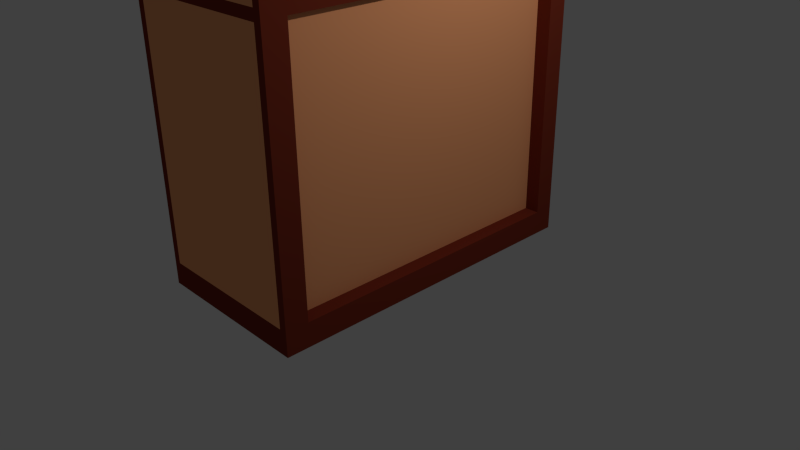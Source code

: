 # Source: wall_material.blend  (saved by Blender 2.76.0; exported with 4.5.12 LTS)
import bpy
from mathutils import Matrix  # noqa: F401  (used for matrix-valued properties, if any)

bpy.ops.wm.read_factory_settings(use_empty=True)
scene = bpy.context.scene
scene.name = 'Scene'

# ---- collections
col_collection_1 = bpy.data.collections.new('Collection 1'); scene.collection.children.link(col_collection_1)

# ---- materials (node trees are filled in below, after node groups)
mat_material_003 = bpy.data.materials.new('Material.003')
mat_material_003.alpha_threshold = 0.0
mat_material_003.use_transparent_shadow = False
mat_material_003.diffuse_color = (0.115, 0.024, 0.001, 1.0)
mat_material_003.roughness = 0.5
mat_material_004 = bpy.data.materials.new('Material.004')
mat_material_004.alpha_threshold = 0.0
mat_material_004.use_transparent_shadow = False
mat_material_004.diffuse_color = (0.036, 0.052, 0.8, 1.0)
mat_material_004.roughness = 0.5
mat_material = bpy.data.materials.new('Material')
mat_material.alpha_threshold = 0.0
mat_material.use_transparent_shadow = False
mat_material.diffuse_color = (0.208, 0.032, 0.016, 1.0)
mat_material.roughness = 0.5
mat_material_001 = bpy.data.materials.new('Material.001')
mat_material_001.alpha_threshold = 0.0
mat_material_001.use_transparent_shadow = False
mat_material_001.diffuse_color = (1.0, 0.292, 0.074, 1.0)
mat_material_001.roughness = 0.5
mat_material_002 = bpy.data.materials.new('Material.002')
mat_material_002.alpha_threshold = 0.0
mat_material_002.use_transparent_shadow = False
mat_material_002.diffuse_color = (0.036, 0.052, 0.8, 1.0)
mat_material_002.roughness = 0.5
mat_material_013 = bpy.data.materials.new('Material.013')
mat_material_013.alpha_threshold = 0.0
mat_material_013.use_transparent_shadow = False
mat_material_013.diffuse_color = (1.0, 0.409, 0.181, 1.0)
mat_material_013.roughness = 0.5

# ---- material node trees

# ---- world
world_world = bpy.data.worlds.new('World'); scene.world = world_world
world_world.color = (0.05088, 0.05088, 0.05088)
world_world.use_sun_shadow = False
world_world.sun_shadow_jitter_overblur = 0.0
world_world.cycles.sampling_method = 'MANUAL'
world_world.cycles.sample_map_resolution = 256

# ---- cameras
cam_camera = bpy.data.cameras.new('Camera')
cam_camera.clip_end = 100.0
cam_camera.lens = 35.0
cam_camera.sensor_width = 32.0
cam_camera.sensor_height = 18.0
cam_camera.ortho_scale = 7.314
cam_camera.dof.focus_distance = 0.0
cam_camera.dof.aperture_fstop = 128.0
cam_camera_001 = bpy.data.cameras.new('Camera.001')
cam_camera_001.clip_end = 100.0
cam_camera_001.lens = 35.0
cam_camera_001.sensor_width = 32.0
cam_camera_001.sensor_height = 18.0
cam_camera_001.ortho_scale = 7.314
cam_camera_001.dof.focus_distance = 0.0
cam_camera_001.dof.aperture_fstop = 128.0

# ---- lights
light_lamp = bpy.data.lights.new('Lamp', 'POINT')
light_lamp.transmission_factor = 0.0
light_lamp.cutoff_distance = 30.0
light_lamp.energy = 100.0
light_lamp.shadow_buffer_clip_start = 1.001
light_lamp.shadow_soft_size = 0.1
light_lamp.shadow_maximum_resolution = 0.006
light_lamp.use_absolute_resolution = True
light_lamp.cycles.use_multiple_importance_sampling = False
light_lamp_001 = bpy.data.lights.new('Lamp.001', 'POINT')
light_lamp_001.transmission_factor = 0.0
light_lamp_001.cutoff_distance = 30.0
light_lamp_001.energy = 100.0
light_lamp_001.shadow_buffer_clip_start = 1.001
light_lamp_001.shadow_soft_size = 0.1
light_lamp_001.shadow_maximum_resolution = 0.006
light_lamp_001.use_absolute_resolution = True
light_lamp_001.cycles.use_multiple_importance_sampling = False

# ---- meshes
me_cube = bpy.data.meshes.new('Cube')
me_cube.from_pydata([(-1.0, -1.0, -1.0), (-1.0, -1.0, 1.0), (-1.0, 1.0, -1.0), (-1.0, 1.0, 1.0), (1.0, -1.0, -1.0), (1.0, -1.0, 1.0), (1.0, 1.0, -1.0), (1.0, 1.0, 1.0), (-1.0, -1.0, 0.52), (-1.0, 1.0, 0.52), (1.0, 1.0, 0.52), (1.0, -1.0, 0.52), (-1.0, 1.0, 0.01024), (1.0, 1.0, 0.01024), (1.0, -1.0, 0.01024), (-1.0, -1.0, 0.01024)], [], [(15, 12, 2, 0), (12, 13, 6, 2), (13, 14, 4, 6), (14, 15, 0, 4), (0, 2, 6, 4), (5, 7, 3, 1), (5, 1, 8, 11), (7, 5, 11, 10), (3, 7, 10, 9), (1, 3, 9, 8), (11, 8, 15, 14), (10, 11, 14, 13), (9, 10, 13, 12), (8, 9, 12, 15)])
me_cube.polygons.foreach_set('material_index', [0, 0, 0, 0, 0, 0, 0, 0, 0, 0, 1, 1, 1, 1])
me_cube.materials.append(mat_material_003)
me_cube.materials.append(mat_material_004)
me_cube.use_remesh_preserve_volume = False
me_cube.use_remesh_preserve_attributes = False
me_cube.use_mirror_vertex_groups = False
me_cube.update()
me_cube_003 = bpy.data.meshes.new('Cube.003')
me_cube_003.from_pydata([(-1.0, -1.0, -1.0), (-1.0, 1.0, -1.0), (1.0, -1.0, -1.0), (1.0, 1.0, -1.0), (-1.0, 0.8794, -1.0), (1.0, 0.8794, -1.0), (-1.0, -0.8651, -1.0), (1.0, -0.8651, -1.0), (-1.0, -1.0, -0.8849), (-1.0, 1.0, -0.8849), (1.0, 1.0, -0.8849), (1.0, -1.0, -0.8849), (1.0, 0.8794, -0.8849), (-1.0, 0.8794, -0.8849), (-1.0, -0.8651, -0.8849), (1.0, -0.8651, -0.8849), (1.1, 1.0, -0.8849), (1.1, 1.0, -1.0), (1.1, -1.0, -0.8849), (1.1, -1.0, -1.0), (1.1, 0.8794, -1.0), (1.1, -0.8651, -1.0), (1.1, 0.8794, -0.8849), (1.1, -0.8651, -0.8849), (-1.1, 1.0, -0.8849), (-1.1, 1.0, -1.0), (-1.1, -0.8651, -1.0), (-1.1, -1.0, -1.0), (-1.1, 0.8794, -1.0), (-1.1, 0.8794, -0.8849), (-1.1, -0.8651, -0.8849), (-1.1, -1.0, -0.8849), (-1.1, -1.0, -0.8849), (-0.5044, -0.4566, 0.974), (-0.5044, -0.3947, 0.974), (-1.1, 1.0, -0.8849), (-1.1, 0.8794, -0.8849), (-1.1, -0.8651, -0.8849), (1.1, 1.0, -0.8849), (1.1, -1.0, -0.8849), (1.1, 0.8794, -0.8849), (1.1, -0.8651, -0.8849), (-1.0, -1.0, 0.7449), (-1.0, 1.0, 0.7449), (1.0, 1.0, 0.7449), (1.0, -1.0, 0.7449), (1.0, 0.8794, 0.7449), (-1.0, 0.8794, 0.7449), (-1.0, -0.8651, 0.7449), (1.0, -0.8651, 0.7449), (-1.1, -1.0, 0.7449), (-1.1, 1.0, 0.7449), (-1.1, 0.8794, 0.7449), (-1.1, -0.8651, 0.7449), (1.1, 1.0, 0.7449), (1.1, -1.0, 0.7449), (1.1, 0.8794, 0.7449), (1.1, -0.8651, 0.7449), (-1.0, 1.0, 0.6924), (1.0, 1.0, 0.6924), (1.0, -1.0, 0.6924), (1.0, 0.8794, 0.6924), (-1.0, 0.8794, 0.6924), (-1.0, -0.8651, 0.6924), (1.0, -0.8651, 0.6924), (-1.1, 1.0, 0.6924), (-1.1, 0.8794, 0.6924), (-1.1, -0.8651, 0.6924), (1.1, 1.0, 0.6924), (1.1, -1.0, 0.6924), (1.1, 0.8794, 0.6924), (1.1, -0.8651, 0.6924), (-1.0, -1.0, 0.6924), (-1.1, -1.0, 0.6924), (1.0, 0.8794, 0.794), (-1.0, 0.8794, 0.794), (-1.0, -0.8651, 0.794), (1.0, -0.8651, 0.794), (-1.1, 0.8794, 0.794), (-1.1, -0.8651, 0.794), (1.1, 0.8794, 0.794), (1.1, -0.8651, 0.794), (1.1, 1.0, 0.847), (-0.5044, -0.4566, 0.9301), (-0.5044, 0.4605, 0.9301), (0.9833, 1.0, 0.7449), (0.9833, 0.8794, 0.794), (0.9833, 0.8794, 0.7449), (0.8833, 0.8794, 0.7449), (0.9833, -1.0, 0.7449), (0.9833, -0.8651, 0.7449), (0.8833, -0.8651, 0.7449), (0.8833, 0.8794, 0.6924), (0.8833, -0.8651, 0.6924), (0.9833, 1.0, 0.6924), (0.9833, -1.0, 0.6924), (0.9833, 0.8794, 0.6924), (0.9833, -0.8651, 0.6924), (0.8833, 0.8794, 0.794), (0.8833, -0.8651, 0.794), (0.9833, -0.8651, 0.794), (-0.9833, -1.0, 0.6924), (-0.9833, -1.0, 0.7449), (-0.9833, 1.0, 0.7449), (-0.9833, 0.8794, 0.7449), (-0.9833, -0.8651, 0.7449), (-0.8833, 0.8794, 0.7449), (-0.8833, -0.8651, 0.7449), (-0.8833, 0.8794, 0.6924), (-0.8833, -0.8651, 0.6924), (-0.9833, 1.0, 0.6924), (-0.9833, 0.8794, 0.6924), (-0.9833, -0.8651, 0.6924), (-0.8833, 0.8794, 0.794), (-0.8833, -0.8651, 0.794), (1.1, 1.0, 0.7449), (1.1, 0.8794, 0.794), (1.1, 0.8794, 0.7449), (-1.0, 1.0, 0.3517), (1.0, 1.0, 0.3517), (1.0, -1.0, 0.3517), (1.0, 0.8794, 0.3517), (-1.0, 0.8794, 0.3517), (-1.0, -0.8651, 0.3517), (1.0, -0.8651, 0.3517), (-1.1, 1.0, 0.3517), (-1.1, 0.8794, 0.3517), (-1.1, -0.8651, 0.3517), (1.1, 1.0, 0.3517), (1.1, -1.0, 0.3517), (1.1, 0.8794, 0.3517), (1.1, -0.8651, 0.3517), (-1.0, -1.0, 0.3517), (-1.1, -1.0, 0.3517), (-1.0, 1.0, 0.3032), (1.0, 1.0, 0.3032), (1.0, -1.0, 0.3032), (1.0, 0.8794, 0.3032), (-1.0, 0.8794, 0.3032), (-1.0, -0.8651, 0.3032), (1.0, -0.8651, 0.3032), (-1.1, 1.0, 0.3032), (-1.1, 0.8794, 0.3032), (-1.1, -0.8651, 0.3032), (1.1, 1.0, 0.3032), (1.1, -1.0, 0.3032), (1.1, 0.8794, 0.3032), (1.1, -0.8651, 0.3032), (-1.0, -1.0, 0.3032), (-1.1, -1.0, 0.3032), (-0.5044, -0.3947, 0.974), (-0.2987, -0.2559, 1.008), (-0.1528, -0.1171, 1.042), (0.2286, -0.2502, 1.019), (0.0, 0.05228, 1.053), (-0.05187, -0.03739, 1.064), (0.9056, 0.8794, 0.3032), (0.9056, 0.8794, -0.8849), (0.9056, -0.8651, 0.3032), (0.9056, -0.8651, -0.8849), (0.9056, -0.8651, 0.6924), (0.9056, 0.8794, 0.6924), (0.9056, 0.8794, 0.3517), (0.9056, -0.8651, 0.3517), (-0.8926, 0.8794, 0.3032), (-0.8926, 0.8794, -0.8849), (-0.8926, -0.8651, 0.3032), (-0.8926, -0.8651, -0.8849), (-0.8926, 0.8794, 0.6924), (-0.8926, -0.8651, 0.6924), (-0.8926, 0.8794, 0.3517), (-0.8926, -0.8651, 0.3517), (1.0, -0.4601, -1.0), (-1.0, -0.4601, -1.0), (1.0, -0.4601, -0.8849), (-1.0, -0.4601, -0.8849), (1.1, -0.4601, -1.0), (1.1, -0.4601, -0.8849), (-1.1, -0.4601, -1.0), (-1.1, -0.4601, -0.8849), (-1.0, -0.4601, 0.7449), (1.0, -0.4601, 0.7449), (-1.0, -0.4601, 0.6924), (1.0, -0.4601, 0.6924), (1.0, -0.4601, 0.794), (-1.0, -0.4601, 0.794), (0.8833, -0.4601, 0.7449), (0.8833, -0.4601, 0.6924), (0.8833, -0.4601, 0.794), (-0.8833, -0.4601, 0.7449), (-0.8833, -0.4601, 0.6924), (-0.8833, -0.4601, 0.794), (-1.0, -0.4601, 0.3517), (1.0, -0.4601, 0.3517), (-1.0, -0.4601, 0.3032), (1.0, -0.4601, 0.3032), (0.9056, -0.4601, -0.8849), (0.9056, -0.4601, 0.6924), (0.9056, -0.4601, 0.3517), (0.9056, -0.4601, 0.3032), (-0.8926, -0.4601, -0.8849), (-0.8926, -0.4601, 0.6924), (-0.8926, -0.4601, 0.3517), (-0.8926, -0.4601, 0.3032), (1.0, -0.4601, -1.0), (-1.0, -0.4601, -1.0), (-1.0, -0.4601, -1.0), (-1.0, -0.8651, -1.0), (1.0, -0.8651, -1.0), (1.0, -0.4601, -1.0)], [(44, 54)], [(173, 6, 26, 178), (9, 10, 3, 1), (174, 15, 23, 177), (11, 8, 0, 2), (4, 1, 3, 5), (173, 4, 5, 172), (3, 10, 16, 17), (1, 4, 28, 25), (9, 1, 25, 24), (0, 6, 7, 2), (5, 3, 17, 20), (183, 64, 160, 197), (123, 63, 169, 171), (136, 11, 39, 145), (136, 148, 8, 11), (134, 135, 10, 9), (23, 18, 19, 21), (16, 22, 20, 17), (177, 23, 21, 176), (2, 7, 21, 19), (15, 11, 18, 23), (11, 2, 19, 18), (10, 12, 22, 16), (172, 5, 20, 176), (29, 24, 25, 28), (179, 29, 28, 178), (31, 30, 26, 27), (175, 13, 29, 179), (6, 0, 27, 26), (13, 9, 24, 29), (0, 8, 31, 27), (8, 14, 30, 31), (149, 143, 37, 32), (142, 141, 35, 36), (134, 9, 35, 141), (139, 14, 37, 143), (9, 13, 36, 35), (14, 8, 32, 37), (144, 146, 40, 38), (147, 145, 39, 41), (137, 12, 40, 146), (11, 15, 41, 39), (12, 10, 38, 40), (87, 85, 115, 117), (74, 46, 56, 80), (61, 70, 96, 92), (76, 48, 53, 79), (184, 74, 98, 188), (185, 75, 47, 180), (184, 77, 49, 181), (132, 72, 73, 133), (124, 64, 71, 131), (122, 62, 66, 126), (119, 59, 68, 128), (80, 56, 87, 86), (81, 77, 99, 100), (43, 44, 59, 58), (45, 42, 72, 60), (65, 66, 111, 110), (71, 64, 93, 97), (183, 61, 92, 187), (47, 75, 78, 52), (49, 77, 81, 57), (86, 87, 117, 116), (49, 57, 90, 91), (93, 91, 90, 97), (88, 92, 96, 87), (90, 89, 95, 97), (85, 87, 96, 94), (186, 91, 93, 187), (69, 71, 97, 95), (181, 49, 91, 186), (56, 46, 88, 87), (70, 68, 94, 96), (74, 80, 86, 98), (57, 55, 89, 90), (104, 103, 110, 111), (102, 105, 112, 101), (189, 106, 108, 190), (67, 73, 101, 112), (47, 62, 108, 106), (180, 47, 106, 189), (52, 51, 103, 104), (63, 48, 107, 109), (185, 76, 114, 191), (50, 53, 105, 102), (182, 63, 109, 190), (135, 119, 128, 144), (138, 122, 126, 142), (140, 124, 131, 147), (148, 132, 133, 149), (61, 121, 130, 70), (71, 69, 129, 131), (68, 70, 130, 128), (63, 123, 127, 67), (58, 118, 125, 65), (66, 65, 125, 126), (73, 67, 127, 133), (58, 59, 119, 118), (60, 72, 132, 120), (60, 120, 129, 69), (194, 138, 164, 203), (174, 12, 157, 196), (8, 148, 149, 32), (15, 140, 147, 41), (13, 138, 142, 36), (10, 135, 144, 38), (121, 137, 146, 130), (131, 129, 145, 147), (128, 130, 146, 144), (123, 139, 143, 127), (118, 134, 141, 125), (126, 125, 141, 142), (133, 127, 143, 149), (118, 119, 135, 134), (120, 132, 148, 136), (120, 136, 145, 129), (192, 122, 138, 194), (193, 124, 140, 195), (199, 158, 159, 196), (197, 160, 163, 198), (121, 61, 161, 162), (12, 137, 156, 157), (195, 140, 158, 199), (64, 124, 163, 160), (140, 15, 159, 158), (193, 121, 162, 198), (203, 164, 165, 200), (201, 168, 170, 202), (14, 139, 166, 167), (192, 123, 171, 202), (182, 62, 168, 201), (62, 122, 170, 168), (138, 13, 165, 164), (175, 14, 167, 200), (13, 175, 200, 165), (63, 182, 201, 169), (122, 192, 202, 170), (169, 201, 202, 171), (166, 203, 200, 167), (124, 193, 198, 163), (137, 195, 199, 156), (161, 197, 198, 162), (156, 199, 196, 157), (121, 193, 195, 137), (123, 192, 194, 139), (15, 174, 196, 159), (139, 194, 203, 166), (62, 182, 190, 108), (75, 185, 191, 113), (48, 180, 189, 107), (107, 189, 190, 109), (46, 181, 186, 88), (88, 186, 187, 92), (64, 183, 187, 93), (74, 184, 181, 46), (76, 185, 180, 48), (77, 184, 188, 99), (14, 175, 179, 30), (30, 179, 178, 26), (7, 172, 176, 21), (22, 177, 176, 20), (61, 183, 197, 161), (7, 6, 207, 208), (12, 174, 177, 22), (4, 173, 178, 28), (172, 173, 205, 204), (207, 206, 209, 208), (172, 7, 208, 209), (173, 172, 209, 206), (6, 173, 206, 207)])
me_cube_003.polygons.foreach_set('material_index', [0, 0, 0, 0, 0, 3, 0, 0, 0, 0, 0, 0, 0, 0, 3, 3, 0, 0, 0, 0, 0, 0, 0, 0, 0, 0, 0, 0, 0, 0, 0, 0, 0, 0, 0, 0, 0, 0, 0, 0, 0, 0, 0, 1, 0, 0, 0, 1, 1, 1, 0, 0, 0, 0, 0, 0, 0, 0, 0, 0, 0, 1, 1, 1, 0, 0, 0, 0, 0, 0, 0, 0, 0, 0, 0, 0, 0, 0, 0, 0, 0, 1, 0, 0, 0, 0, 0, 0, 0, 0, 0, 0, 0, 0, 0, 0, 0, 0, 3, 3, 0, 0, 0, 0, 0, 0, 0, 0, 0, 0, 0, 0, 0, 0, 0, 0, 0, 0, 0, 3, 3, 0, 0, 0, 0, 0, 0, 3, 3, 0, 0, 0, 0, 0, 0, 0, 0, 0, 3, 3, 0, 0, 3, 3, 0, 0, 0, 0, 0, 0, 1, 0, 0, 0, 0, 1, 1, 1, 0, 0, 0, 0, 0, 0, 0, 0, 3, 3, 0, 3, 0])
me_cube_003.materials.append(mat_material)
me_cube_003.materials.append(mat_material_001)
me_cube_003.materials.append(mat_material_002)
me_cube_003.materials.append(mat_material_013)
me_cube_003.use_remesh_preserve_volume = False
me_cube_003.use_remesh_preserve_attributes = False
me_cube_003.use_mirror_vertex_groups = False
me_cube_003.update()

# ---- objects
ob_cube_001 = bpy.data.objects.new('Cube.001', me_cube)
ob_cube = bpy.data.objects.new('Cube', me_cube_003)
ob_lamp = bpy.data.objects.new('Lamp', light_lamp)
ob_camera = bpy.data.objects.new('Camera', cam_camera)
ob_camera_001 = bpy.data.objects.new('Camera.001', cam_camera_001)
ob_lamp_001 = bpy.data.objects.new('Lamp.001', light_lamp_001)

# ---- transforms, parenting, visibility, modifiers, constraints
ob_cube_001.location = (0.0, 0.0, 4.791)
ob_cube_001.scale = (1.15, 2.175, 0.1)
ob_cube_001.lineart.crease_threshold = 0.0
ob_cube.location = (0.0, 0.0, 2.708)
ob_cube.scale = (1.0, 2.191, 2.698)
ob_cube.lineart.crease_threshold = 0.0
ob_lamp.location = (4.076, 1.005, 5.904)
ob_lamp.rotation_euler = (0.6503, 0.05522, 1.866)
ob_lamp.lock_rotations_4d = False
ob_lamp.empty_display_type = 'ARROWS'
ob_lamp.color = (0.0, 0.0, 0.0, 0.0)
ob_lamp.lineart.crease_threshold = 0.0
ob_camera.location = (7.481, -6.508, 5.344)
ob_camera.rotation_euler = (1.109, 0.01082, 0.8149)
ob_camera.lock_rotations_4d = False
ob_camera.empty_display_type = 'ARROWS'
ob_camera.color = (0.0, 0.0, 0.0, 0.0)
ob_camera.display_type = 'WIRE'
ob_camera.lineart.crease_threshold = 0.0
ob_camera_001.location = (7.481, -6.508, 5.344)
ob_camera_001.rotation_euler = (1.109, 0.01082, 0.8149)
ob_camera_001.lock_rotations_4d = False
ob_camera_001.empty_display_type = 'ARROWS'
ob_camera_001.color = (0.0, 0.0, 0.0, 0.0)
ob_camera_001.display_type = 'WIRE'
ob_camera_001.lineart.crease_threshold = 0.0
ob_lamp_001.location = (4.076, 1.005, 5.904)
ob_lamp_001.rotation_euler = (0.6503, 0.05522, 1.866)
ob_lamp_001.lock_rotations_4d = False
ob_lamp_001.empty_display_type = 'ARROWS'
ob_lamp_001.color = (0.0, 0.0, 0.0, 0.0)
ob_lamp_001.lineart.crease_threshold = 0.0

# ---- collection membership
col_collection_1.objects.link(ob_cube_001)
col_collection_1.objects.link(ob_cube)
col_collection_1.objects.link(ob_lamp)
col_collection_1.objects.link(ob_camera)
col_collection_1.objects.link(ob_camera_001)
col_collection_1.objects.link(ob_lamp_001)

# ---- scene / render settings (as saved in the file)
scene.camera = ob_camera
scene.frame_start = 1; scene.frame_end = 250; scene.frame_set(0)
scene.render.engine = 'BLENDER_EEVEE_NEXT'
scene.render.resolution_percentage = 50
scene.render.dither_intensity = 0.0
scene.cycles.use_denoising = False
scene.cycles.samples = 10
scene.cycles.sampling_pattern = 'TABULATED_SOBOL'
scene.cycles.light_sampling_threshold = 0.0
scene.cycles.use_adaptive_sampling = False
scene.cycles.use_light_tree = False
scene.cycles.blur_glossy = 0.0
scene.cycles.pixel_filter_type = 'GAUSSIAN'
scene.cycles.sample_clamp_indirect = 0.0
scene.view_settings.view_transform = 'Standard'
bpy.context.view_layer.update()
